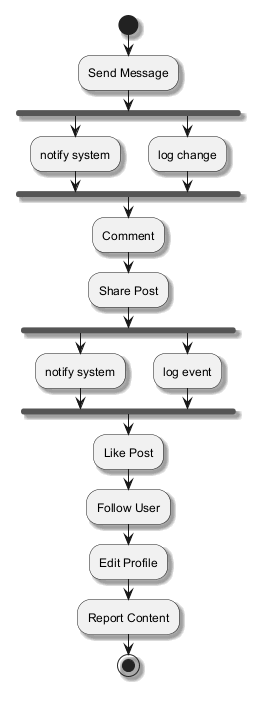

The diagram above was rendered by PlantUML. Its source (embedded in the PNG):
@startuml
skinparam shadowing true
start
:Send Message;
fork
:notify system;
fork again
:log change;
end fork
:Comment;
:Share Post;
fork
:notify system;
fork again
:log event;
end fork
:Like Post;
:Follow User;
:Edit Profile;
:Report Content;
stop
@enduml